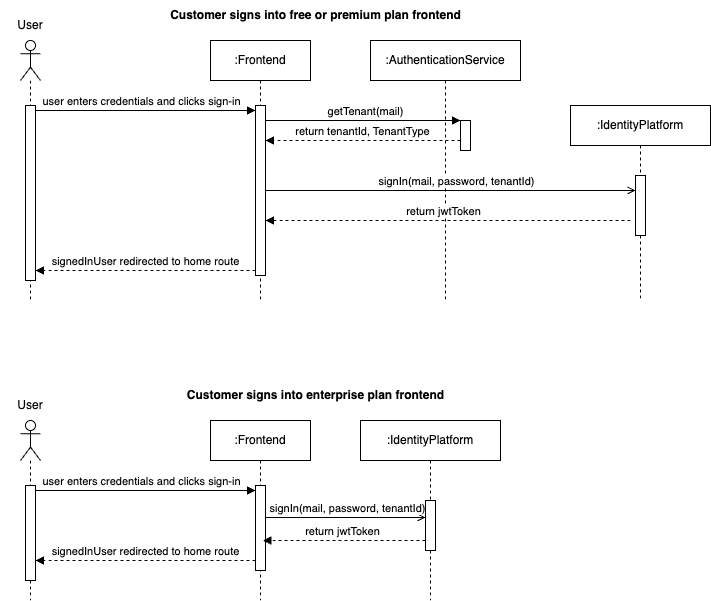

The diagram above was exported from draw.io. Its source (the exported page's mxGraphModel, read from the mxfile embedded in the PNG):
<mxGraphModel dx="1876" dy="673" grid="1" gridSize="10" guides="1" tooltips="1" connect="1" arrows="1" fold="1" page="1" pageScale="1" pageWidth="850" pageHeight="1100" math="0" shadow="0">
  <root>
    <mxCell id="0" />
    <mxCell id="1" parent="0" />
    <mxCell id="aM9ryv3xv72pqoxQDRHE-1" value=":Frontend" style="shape=umlLifeline;perimeter=lifelinePerimeter;whiteSpace=wrap;html=1;container=0;dropTarget=0;collapsible=0;recursiveResize=0;outlineConnect=0;portConstraint=eastwest;newEdgeStyle={&quot;edgeStyle&quot;:&quot;elbowEdgeStyle&quot;,&quot;elbow&quot;:&quot;vertical&quot;,&quot;curved&quot;:0,&quot;rounded&quot;:0};" parent="1" vertex="1">
      <mxGeometry x="40" y="40" width="100" height="260" as="geometry" />
    </mxCell>
    <mxCell id="aM9ryv3xv72pqoxQDRHE-2" value="" style="html=1;points=[];perimeter=orthogonalPerimeter;outlineConnect=0;targetShapes=umlLifeline;portConstraint=eastwest;newEdgeStyle={&quot;edgeStyle&quot;:&quot;elbowEdgeStyle&quot;,&quot;elbow&quot;:&quot;vertical&quot;,&quot;curved&quot;:0,&quot;rounded&quot;:0};" parent="aM9ryv3xv72pqoxQDRHE-1" vertex="1">
      <mxGeometry x="45" y="65" width="10" height="170" as="geometry" />
    </mxCell>
    <mxCell id="aM9ryv3xv72pqoxQDRHE-5" value=":AuthenticationService" style="shape=umlLifeline;perimeter=lifelinePerimeter;whiteSpace=wrap;html=1;container=0;dropTarget=0;collapsible=0;recursiveResize=0;outlineConnect=0;portConstraint=eastwest;newEdgeStyle={&quot;edgeStyle&quot;:&quot;elbowEdgeStyle&quot;,&quot;elbow&quot;:&quot;vertical&quot;,&quot;curved&quot;:0,&quot;rounded&quot;:0};" parent="1" vertex="1">
      <mxGeometry x="200" y="40" width="150" height="260" as="geometry" />
    </mxCell>
    <mxCell id="aM9ryv3xv72pqoxQDRHE-6" value="" style="html=1;points=[];perimeter=orthogonalPerimeter;outlineConnect=0;targetShapes=umlLifeline;portConstraint=eastwest;newEdgeStyle={&quot;edgeStyle&quot;:&quot;elbowEdgeStyle&quot;,&quot;elbow&quot;:&quot;vertical&quot;,&quot;curved&quot;:0,&quot;rounded&quot;:0};" parent="aM9ryv3xv72pqoxQDRHE-5" vertex="1">
      <mxGeometry x="90" y="80" width="10" height="30" as="geometry" />
    </mxCell>
    <mxCell id="aM9ryv3xv72pqoxQDRHE-7" value="getTenant(mail)" style="html=1;verticalAlign=bottom;endArrow=block;elbow=vertical;rounded=0;endFill=1;" parent="1" target="aM9ryv3xv72pqoxQDRHE-6" edge="1">
      <mxGeometry x="0.0303" relative="1" as="geometry">
        <mxPoint x="95" y="120" as="sourcePoint" />
        <mxPoint x="330" y="120" as="targetPoint" />
        <mxPoint as="offset" />
      </mxGeometry>
    </mxCell>
    <mxCell id="aM9ryv3xv72pqoxQDRHE-8" value="&lt;div&gt;return tenantId, TenantType&lt;/div&gt;" style="html=1;verticalAlign=bottom;endArrow=block;dashed=1;endSize=6;elbow=vertical;rounded=0;endFill=1;" parent="1" source="aM9ryv3xv72pqoxQDRHE-6" edge="1">
      <mxGeometry x="0.0051" relative="1" as="geometry">
        <mxPoint x="94.99999999999977" y="140.00000000000023" as="targetPoint" />
        <mxPoint x="330" y="140.00000000000023" as="sourcePoint" />
        <mxPoint as="offset" />
      </mxGeometry>
    </mxCell>
    <mxCell id="nNa0-Szrts9N3i037-bj-11" value="" style="shape=umlLifeline;perimeter=lifelinePerimeter;whiteSpace=wrap;html=1;container=1;dropTarget=0;collapsible=0;recursiveResize=0;outlineConnect=0;portConstraint=eastwest;newEdgeStyle={&quot;curved&quot;:0,&quot;rounded&quot;:0};participant=umlActor;" parent="1" vertex="1">
      <mxGeometry x="-150" y="40" width="20" height="260" as="geometry" />
    </mxCell>
    <mxCell id="nNa0-Szrts9N3i037-bj-12" value="" style="html=1;points=[[0,0,0,0,5],[0,1,0,0,-5],[1,0,0,0,5],[1,1,0,0,-5]];perimeter=orthogonalPerimeter;outlineConnect=0;targetShapes=umlLifeline;portConstraint=eastwest;newEdgeStyle={&quot;curved&quot;:0,&quot;rounded&quot;:0};" parent="nNa0-Szrts9N3i037-bj-11" vertex="1">
      <mxGeometry x="5" y="65" width="10" height="175" as="geometry" />
    </mxCell>
    <mxCell id="nNa0-Szrts9N3i037-bj-13" style="rounded=0;orthogonalLoop=1;jettySize=auto;html=1;exitX=1;exitY=0;exitDx=0;exitDy=5;exitPerimeter=0;endArrow=block;endFill=1;" parent="1" source="nNa0-Szrts9N3i037-bj-12" target="aM9ryv3xv72pqoxQDRHE-2" edge="1">
      <mxGeometry relative="1" as="geometry">
        <mxPoint x="-35" y="125" as="sourcePoint" />
        <mxPoint x="90" y="40" as="targetPoint" />
      </mxGeometry>
    </mxCell>
    <mxCell id="nNa0-Szrts9N3i037-bj-14" value="user enters credentials and clicks sign-in" style="edgeLabel;html=1;align=center;verticalAlign=middle;resizable=0;points=[];" parent="nNa0-Szrts9N3i037-bj-13" connectable="0" vertex="1">
      <mxGeometry x="-0.2633" y="2" relative="1" as="geometry">
        <mxPoint x="24" y="-8" as="offset" />
      </mxGeometry>
    </mxCell>
    <mxCell id="yJ8pUK9ekAkScPRqOabi-1" value="&lt;div&gt;&lt;b&gt;Customer signs into free or premium plan frontend&lt;/b&gt;&lt;/div&gt;" style="text;html=1;align=center;verticalAlign=middle;resizable=0;points=[];autosize=1;strokeColor=none;fillColor=none;" parent="1" vertex="1">
      <mxGeometry x="-10" width="310" height="30" as="geometry" />
    </mxCell>
    <mxCell id="yJ8pUK9ekAkScPRqOabi-15" value="signedInUser redirected to home route" style="html=1;verticalAlign=bottom;endArrow=block;dashed=1;endSize=6;elbow=vertical;rounded=0;endFill=1;" parent="1" target="nNa0-Szrts9N3i037-bj-12" edge="1">
      <mxGeometry relative="1" as="geometry">
        <mxPoint x="-35" y="270.0000000000002" as="targetPoint" />
        <mxPoint x="85" y="270.0000000000002" as="sourcePoint" />
      </mxGeometry>
    </mxCell>
    <mxCell id="yJ8pUK9ekAkScPRqOabi-17" value=":IdentityPlatform" style="shape=umlLifeline;perimeter=lifelinePerimeter;whiteSpace=wrap;html=1;container=0;dropTarget=0;collapsible=0;recursiveResize=0;outlineConnect=0;portConstraint=eastwest;newEdgeStyle={&quot;edgeStyle&quot;:&quot;elbowEdgeStyle&quot;,&quot;elbow&quot;:&quot;vertical&quot;,&quot;curved&quot;:0,&quot;rounded&quot;:0};" parent="1" vertex="1">
      <mxGeometry x="400" y="105" width="140" height="195" as="geometry" />
    </mxCell>
    <mxCell id="yJ8pUK9ekAkScPRqOabi-22" value="" style="html=1;points=[];perimeter=orthogonalPerimeter;outlineConnect=0;targetShapes=umlLifeline;portConstraint=eastwest;newEdgeStyle={&quot;edgeStyle&quot;:&quot;elbowEdgeStyle&quot;,&quot;elbow&quot;:&quot;vertical&quot;,&quot;curved&quot;:0,&quot;rounded&quot;:0};" parent="yJ8pUK9ekAkScPRqOabi-17" vertex="1">
      <mxGeometry x="65" y="70" width="10" height="60" as="geometry" />
    </mxCell>
    <mxCell id="yJ8pUK9ekAkScPRqOabi-11" value="signIn(mail, password, tenantId)" style="html=1;verticalAlign=bottom;endArrow=open;elbow=vertical;rounded=0;endFill=0;" parent="1" target="yJ8pUK9ekAkScPRqOabi-22" edge="1" source="aM9ryv3xv72pqoxQDRHE-2">
      <mxGeometry x="0.0303" relative="1" as="geometry">
        <mxPoint x="100" y="190" as="sourcePoint" />
        <mxPoint x="460" y="190" as="targetPoint" />
        <mxPoint as="offset" />
      </mxGeometry>
    </mxCell>
    <mxCell id="54LgdmjdjbwfD4eReeFe-1" value="User" style="text;html=1;align=center;verticalAlign=middle;whiteSpace=wrap;rounded=0;" vertex="1" parent="1">
      <mxGeometry x="-170" y="10" width="60" height="30" as="geometry" />
    </mxCell>
    <mxCell id="54LgdmjdjbwfD4eReeFe-3" value="&lt;div&gt;return jwtToken&lt;/div&gt;" style="html=1;verticalAlign=bottom;endArrow=block;dashed=1;endSize=6;elbow=vertical;rounded=0;endFill=1;" edge="1" parent="1" target="aM9ryv3xv72pqoxQDRHE-2">
      <mxGeometry x="0.0256" relative="1" as="geometry">
        <mxPoint x="100" y="220" as="targetPoint" />
        <mxPoint x="460" y="220" as="sourcePoint" />
        <mxPoint as="offset" />
      </mxGeometry>
    </mxCell>
    <mxCell id="54LgdmjdjbwfD4eReeFe-38" value=":Frontend" style="shape=umlLifeline;perimeter=lifelinePerimeter;whiteSpace=wrap;html=1;container=0;dropTarget=0;collapsible=0;recursiveResize=0;outlineConnect=0;portConstraint=eastwest;newEdgeStyle={&quot;edgeStyle&quot;:&quot;elbowEdgeStyle&quot;,&quot;elbow&quot;:&quot;vertical&quot;,&quot;curved&quot;:0,&quot;rounded&quot;:0};" vertex="1" parent="1">
      <mxGeometry x="40" y="420" width="100" height="180" as="geometry" />
    </mxCell>
    <mxCell id="54LgdmjdjbwfD4eReeFe-39" value="" style="html=1;points=[];perimeter=orthogonalPerimeter;outlineConnect=0;targetShapes=umlLifeline;portConstraint=eastwest;newEdgeStyle={&quot;edgeStyle&quot;:&quot;elbowEdgeStyle&quot;,&quot;elbow&quot;:&quot;vertical&quot;,&quot;curved&quot;:0,&quot;rounded&quot;:0};" vertex="1" parent="54LgdmjdjbwfD4eReeFe-38">
      <mxGeometry x="45" y="65" width="10" height="85" as="geometry" />
    </mxCell>
    <mxCell id="54LgdmjdjbwfD4eReeFe-44" value="" style="shape=umlLifeline;perimeter=lifelinePerimeter;whiteSpace=wrap;html=1;container=1;dropTarget=0;collapsible=0;recursiveResize=0;outlineConnect=0;portConstraint=eastwest;newEdgeStyle={&quot;curved&quot;:0,&quot;rounded&quot;:0};participant=umlActor;" vertex="1" parent="1">
      <mxGeometry x="-150" y="420" width="20" height="180" as="geometry" />
    </mxCell>
    <mxCell id="54LgdmjdjbwfD4eReeFe-45" value="" style="html=1;points=[[0,0,0,0,5],[0,1,0,0,-5],[1,0,0,0,5],[1,1,0,0,-5]];perimeter=orthogonalPerimeter;outlineConnect=0;targetShapes=umlLifeline;portConstraint=eastwest;newEdgeStyle={&quot;curved&quot;:0,&quot;rounded&quot;:0};" vertex="1" parent="54LgdmjdjbwfD4eReeFe-44">
      <mxGeometry x="5" y="65" width="10" height="95" as="geometry" />
    </mxCell>
    <mxCell id="54LgdmjdjbwfD4eReeFe-46" style="rounded=0;orthogonalLoop=1;jettySize=auto;html=1;exitX=1;exitY=0;exitDx=0;exitDy=5;exitPerimeter=0;endArrow=block;endFill=1;" edge="1" parent="1" source="54LgdmjdjbwfD4eReeFe-45" target="54LgdmjdjbwfD4eReeFe-39">
      <mxGeometry relative="1" as="geometry">
        <mxPoint x="-35" y="505" as="sourcePoint" />
        <mxPoint x="90" y="420" as="targetPoint" />
      </mxGeometry>
    </mxCell>
    <mxCell id="54LgdmjdjbwfD4eReeFe-47" value="user enters credentials and clicks sign-in" style="edgeLabel;html=1;align=center;verticalAlign=middle;resizable=0;points=[];" connectable="0" vertex="1" parent="54LgdmjdjbwfD4eReeFe-46">
      <mxGeometry x="-0.2633" y="2" relative="1" as="geometry">
        <mxPoint x="24" y="-8" as="offset" />
      </mxGeometry>
    </mxCell>
    <mxCell id="54LgdmjdjbwfD4eReeFe-48" value="&lt;div&gt;&lt;b&gt;Customer signs into enterprise plan frontend&lt;/b&gt;&lt;/div&gt;" style="text;html=1;align=center;verticalAlign=middle;resizable=0;points=[];autosize=1;strokeColor=none;fillColor=none;" vertex="1" parent="1">
      <mxGeometry x="5" y="380" width="280" height="30" as="geometry" />
    </mxCell>
    <mxCell id="54LgdmjdjbwfD4eReeFe-49" value="signedInUser redirected to home route" style="html=1;verticalAlign=bottom;endArrow=block;dashed=1;endSize=6;elbow=vertical;rounded=0;endFill=1;" edge="1" parent="1">
      <mxGeometry relative="1" as="geometry">
        <mxPoint x="-135" y="560.0000000000002" as="targetPoint" />
        <mxPoint x="85" y="560.0000000000002" as="sourcePoint" />
      </mxGeometry>
    </mxCell>
    <mxCell id="54LgdmjdjbwfD4eReeFe-50" value=":IdentityPlatform" style="shape=umlLifeline;perimeter=lifelinePerimeter;whiteSpace=wrap;html=1;container=0;dropTarget=0;collapsible=0;recursiveResize=0;outlineConnect=0;portConstraint=eastwest;newEdgeStyle={&quot;edgeStyle&quot;:&quot;elbowEdgeStyle&quot;,&quot;elbow&quot;:&quot;vertical&quot;,&quot;curved&quot;:0,&quot;rounded&quot;:0};" vertex="1" parent="1">
      <mxGeometry x="190" y="420" width="140" height="180" as="geometry" />
    </mxCell>
    <mxCell id="54LgdmjdjbwfD4eReeFe-51" value="" style="html=1;points=[];perimeter=orthogonalPerimeter;outlineConnect=0;targetShapes=umlLifeline;portConstraint=eastwest;newEdgeStyle={&quot;edgeStyle&quot;:&quot;elbowEdgeStyle&quot;,&quot;elbow&quot;:&quot;vertical&quot;,&quot;curved&quot;:0,&quot;rounded&quot;:0};" vertex="1" parent="54LgdmjdjbwfD4eReeFe-50">
      <mxGeometry x="65" y="80" width="10" height="50" as="geometry" />
    </mxCell>
    <mxCell id="54LgdmjdjbwfD4eReeFe-52" value="signIn(mail, password, tenantId)" style="html=1;verticalAlign=bottom;endArrow=open;elbow=vertical;rounded=0;endFill=0;" edge="1" parent="1" target="54LgdmjdjbwfD4eReeFe-51">
      <mxGeometry x="0.0303" relative="1" as="geometry">
        <mxPoint x="95" y="517" as="sourcePoint" />
        <mxPoint x="245" y="517" as="targetPoint" />
        <mxPoint as="offset" />
      </mxGeometry>
    </mxCell>
    <mxCell id="54LgdmjdjbwfD4eReeFe-53" value="User" style="text;html=1;align=center;verticalAlign=middle;whiteSpace=wrap;rounded=0;" vertex="1" parent="1">
      <mxGeometry x="-170" y="390" width="60" height="30" as="geometry" />
    </mxCell>
    <mxCell id="54LgdmjdjbwfD4eReeFe-54" value="&lt;div&gt;return jwtToken&lt;/div&gt;" style="html=1;verticalAlign=bottom;endArrow=block;dashed=1;endSize=6;elbow=vertical;rounded=0;endFill=1;" edge="1" parent="1" source="54LgdmjdjbwfD4eReeFe-51">
      <mxGeometry x="0.0256" relative="1" as="geometry">
        <mxPoint x="92.5" y="540" as="targetPoint" />
        <mxPoint x="250" y="540" as="sourcePoint" />
        <mxPoint as="offset" />
      </mxGeometry>
    </mxCell>
  </root>
</mxGraphModel>